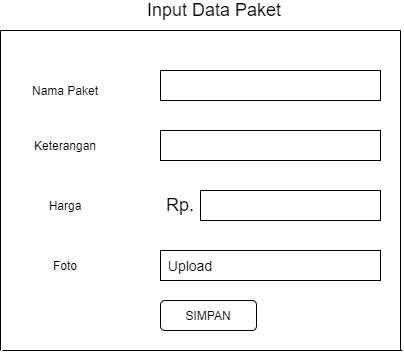

The diagram above was exported from draw.io. Its source (the exported page's mxGraphModel, read from the mxfile embedded in the PNG):
<mxGraphModel dx="768" dy="482" grid="1" gridSize="10" guides="1" tooltips="1" connect="1" arrows="1" fold="1" page="1" pageScale="1" pageWidth="827" pageHeight="1169" math="0" shadow="0">
  <root>
    <mxCell id="crnvuq1PO4CuoTi7Viwh-0" />
    <mxCell id="crnvuq1PO4CuoTi7Viwh-1" parent="crnvuq1PO4CuoTi7Viwh-0" />
    <mxCell id="crnvuq1PO4CuoTi7Viwh-3" value="&lt;font style=&quot;font-size: 12px&quot;&gt;Nama Paket&lt;/font&gt;" style="text;html=1;strokeColor=none;fillColor=none;align=center;verticalAlign=bottom;whiteSpace=wrap;rounded=0;fontSize=33;horizontal=1;" parent="crnvuq1PO4CuoTi7Viwh-1" vertex="1">
      <mxGeometry x="220" y="205" width="90" height="30" as="geometry" />
    </mxCell>
    <mxCell id="crnvuq1PO4CuoTi7Viwh-4" value="" style="rounded=0;whiteSpace=wrap;html=1;fontSize=33;align=center;" parent="crnvuq1PO4CuoTi7Viwh-1" vertex="1">
      <mxGeometry x="360" y="200" width="220" height="30" as="geometry" />
    </mxCell>
    <mxCell id="crnvuq1PO4CuoTi7Viwh-5" value="&lt;font style=&quot;font-size: 12px&quot;&gt;Keterangan&lt;/font&gt;" style="text;html=1;strokeColor=none;fillColor=none;align=center;verticalAlign=bottom;whiteSpace=wrap;rounded=0;fontSize=33;horizontal=1;" parent="crnvuq1PO4CuoTi7Viwh-1" vertex="1">
      <mxGeometry x="220" y="260" width="90" height="30" as="geometry" />
    </mxCell>
    <mxCell id="crnvuq1PO4CuoTi7Viwh-6" value="" style="rounded=0;whiteSpace=wrap;html=1;fontSize=33;align=center;" parent="crnvuq1PO4CuoTi7Viwh-1" vertex="1">
      <mxGeometry x="360" y="260" width="220" height="30" as="geometry" />
    </mxCell>
    <mxCell id="crnvuq1PO4CuoTi7Viwh-7" value="&lt;span style=&quot;font-size: 12px&quot;&gt;Harga&lt;/span&gt;" style="text;html=1;strokeColor=none;fillColor=none;align=center;verticalAlign=bottom;whiteSpace=wrap;rounded=0;fontSize=33;horizontal=1;" parent="crnvuq1PO4CuoTi7Viwh-1" vertex="1">
      <mxGeometry x="220" y="320" width="90" height="30" as="geometry" />
    </mxCell>
    <mxCell id="crnvuq1PO4CuoTi7Viwh-8" value="" style="rounded=0;whiteSpace=wrap;html=1;fontSize=33;align=center;" parent="crnvuq1PO4CuoTi7Viwh-1" vertex="1">
      <mxGeometry x="400" y="320" width="180" height="30" as="geometry" />
    </mxCell>
    <mxCell id="crnvuq1PO4CuoTi7Viwh-9" value="&lt;font style=&quot;font-size: 12px&quot;&gt;Foto&lt;/font&gt;" style="text;html=1;strokeColor=none;fillColor=none;align=center;verticalAlign=bottom;whiteSpace=wrap;rounded=0;fontSize=33;horizontal=1;" parent="crnvuq1PO4CuoTi7Viwh-1" vertex="1">
      <mxGeometry x="220" y="380" width="90" height="30" as="geometry" />
    </mxCell>
    <mxCell id="crnvuq1PO4CuoTi7Viwh-10" value="" style="rounded=0;whiteSpace=wrap;html=1;fontSize=33;align=center;" parent="crnvuq1PO4CuoTi7Viwh-1" vertex="1">
      <mxGeometry x="360" y="380" width="220" height="30" as="geometry" />
    </mxCell>
    <mxCell id="crnvuq1PO4CuoTi7Viwh-11" value="" style="endArrow=none;html=1;fontSize=33;" parent="crnvuq1PO4CuoTi7Viwh-1" edge="1">
      <mxGeometry width="50" height="50" relative="1" as="geometry">
        <mxPoint x="200" y="480" as="sourcePoint" />
        <mxPoint x="200" y="160" as="targetPoint" />
      </mxGeometry>
    </mxCell>
    <mxCell id="crnvuq1PO4CuoTi7Viwh-12" value="" style="endArrow=none;html=1;fontSize=33;" parent="crnvuq1PO4CuoTi7Viwh-1" edge="1">
      <mxGeometry width="50" height="50" relative="1" as="geometry">
        <mxPoint x="600" y="480" as="sourcePoint" />
        <mxPoint x="600" y="160" as="targetPoint" />
      </mxGeometry>
    </mxCell>
    <mxCell id="crnvuq1PO4CuoTi7Viwh-13" value="" style="endArrow=none;html=1;fontSize=33;" parent="crnvuq1PO4CuoTi7Viwh-1" edge="1">
      <mxGeometry width="50" height="50" relative="1" as="geometry">
        <mxPoint x="600" y="160" as="sourcePoint" />
        <mxPoint x="200" y="160" as="targetPoint" />
      </mxGeometry>
    </mxCell>
    <mxCell id="crnvuq1PO4CuoTi7Viwh-14" value="SIMPAN" style="rounded=1;whiteSpace=wrap;html=1;fontSize=12;align=center;verticalAlign=middle;" parent="crnvuq1PO4CuoTi7Viwh-1" vertex="1">
      <mxGeometry x="360" y="430" width="96" height="30" as="geometry" />
    </mxCell>
    <mxCell id="crnvuq1PO4CuoTi7Viwh-15" value="" style="endArrow=none;html=1;fontSize=33;" parent="crnvuq1PO4CuoTi7Viwh-1" edge="1">
      <mxGeometry width="50" height="50" relative="1" as="geometry">
        <mxPoint x="602" y="480" as="sourcePoint" />
        <mxPoint x="202" y="480" as="targetPoint" />
      </mxGeometry>
    </mxCell>
    <mxCell id="IM-C73soMzQaXTEfXgeT-0" value="Input Data Paket" style="text;html=1;strokeColor=none;fillColor=none;align=center;verticalAlign=middle;whiteSpace=wrap;rounded=0;fontSize=18;" vertex="1" parent="crnvuq1PO4CuoTi7Viwh-1">
      <mxGeometry x="333" y="130" width="162" height="20" as="geometry" />
    </mxCell>
    <mxCell id="rru7Ia2wY5bmHIoJLy7i-0" value="Rp." style="text;html=1;strokeColor=none;fillColor=none;align=center;verticalAlign=middle;whiteSpace=wrap;rounded=0;fontSize=18;" vertex="1" parent="crnvuq1PO4CuoTi7Viwh-1">
      <mxGeometry x="360" y="325" width="40" height="20" as="geometry" />
    </mxCell>
    <mxCell id="rru7Ia2wY5bmHIoJLy7i-1" value="Upload" style="text;html=1;strokeColor=none;fillColor=none;align=center;verticalAlign=middle;whiteSpace=wrap;rounded=0;fontSize=14;" vertex="1" parent="crnvuq1PO4CuoTi7Viwh-1">
      <mxGeometry x="370" y="385" width="40" height="20" as="geometry" />
    </mxCell>
  </root>
</mxGraphModel>